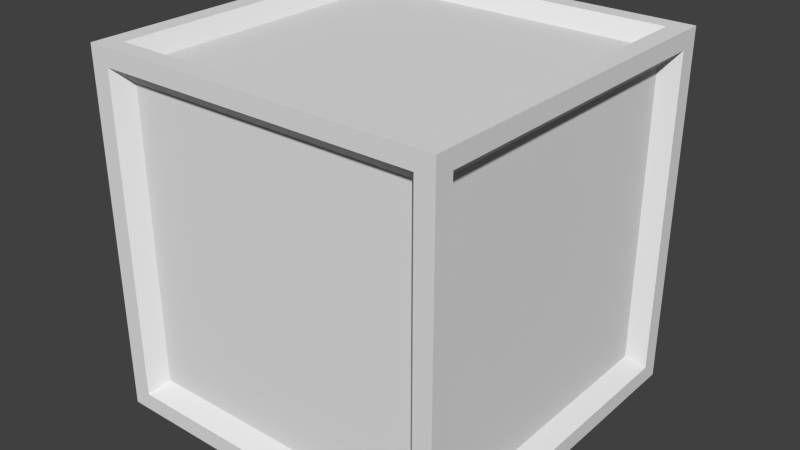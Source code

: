 # Source: dbcorner-borderedcube.blend  (saved by Blender 2.76.0; exported with 4.5.12 LTS)
import bpy
from mathutils import Matrix  # noqa: F401  (used for matrix-valued properties, if any)

bpy.ops.wm.read_factory_settings(use_empty=True)
scene = bpy.context.scene
scene.name = 'Scene'

# ---- collections
col_collection_1 = bpy.data.collections.new('Collection 1'); scene.collection.children.link(col_collection_1)

# ---- world
world_world = bpy.data.worlds.new('World'); scene.world = world_world
world_world.color = (0.05088, 0.05088, 0.05088)
world_world.use_sun_shadow = False
world_world.sun_shadow_jitter_overblur = 0.0
world_world.cycles.sampling_method = 'MANUAL'
world_world.cycles.sample_map_resolution = 256

# ---- meshes
me_cube_002 = bpy.data.meshes.new('Cube.002')
me_cube_002.from_pydata([(-0.8923, -1.0, -0.9031), (-0.8923, 1.0, -0.9031), (0.8972, -1.0, -0.9031), (0.8972, 1.0, -0.9031), (-0.8923, -1.0, 0.9028), (-0.8923, 1.0, 0.9028), (0.8972, -1.0, 0.9028), (0.8972, 1.0, 0.9028), (-0.8923, -0.8974, 1.0), (-0.8923, -0.8974, -1.0), (0.8972, -0.8974, 1.0), (0.8972, -0.8974, -1.0), (1.0, -0.8974, -0.9031), (-1.0, -0.8974, -0.9031), (-1.0, -0.8974, 0.9028), (1.0, -0.8974, 0.9028), (1.0, 0.8974, -0.9031), (1.0, 0.8974, 0.9028), (-0.8923, 0.8974, 1.0), (-0.8923, 0.8974, -1.0), (0.8972, 0.8974, 1.0), (0.8972, 0.8974, -1.0), (-1.0, 0.8974, -0.9031), (-1.0, 0.8974, 0.9028), (-1.097, -1.097, 0.9906), (-1.097, -1.097, 1.097), (-1.097, 0.9847, 1.097), (-1.097, 1.097, 1.097), (-1.097, 1.097, -0.9908), (-1.097, 1.097, -1.097), (-1.097, -0.9847, -1.097), (-1.097, -1.097, -1.097), (0.9843, 1.097, 1.097), (1.097, 1.097, 1.097), (1.097, 1.097, -0.9908), (1.097, 1.097, -1.097), (-0.9791, 1.097, -1.097), (1.097, -0.9847, 1.097), (1.097, -1.097, 1.097), (1.097, -1.097, -0.9908), (1.097, -1.097, -1.097), (1.097, 0.9847, -1.097), (-0.9791, -1.097, 1.097), (0.9843, -1.097, -1.097), (-0.9791, 1.097, 1.097), (0.9843, 1.097, -1.097), (0.9843, -1.097, 1.097), (-0.9791, -1.097, -1.097), (-0.9791, -0.9847, 1.097), (-0.9791, -0.9847, -1.097), (-0.9791, -1.097, -0.9908), (-0.9791, 1.097, -0.9908), (0.9843, -1.097, -0.9908), (0.9843, -0.9847, 1.097), (0.9843, -0.9847, -1.097), (0.9843, 1.097, -0.9908), (-1.097, -1.097, -0.9908), (-1.097, 1.097, 0.9906), (1.097, 1.097, 0.9906), (1.097, -1.097, 0.9906), (-0.9791, -1.097, 0.9906), (-0.9791, 1.097, 0.9906), (0.9843, -1.097, 0.9906), (0.9843, 1.097, 0.9906), (1.097, 0.9847, -0.9908), (-1.097, -0.9847, -0.9908), (-1.097, -0.9847, 0.9906), (1.097, 0.9847, 0.9906), (-1.097, -0.9847, 1.097), (-1.097, 0.9847, -1.097), (1.097, 0.9847, 1.097), (1.097, -0.9847, -1.097), (-0.9791, 0.9847, 1.097), (-0.9791, 0.9847, -1.097), (0.9843, 0.9847, 1.097), (0.9843, 0.9847, -1.097), (1.097, -0.9847, -0.9908), (-1.097, 0.9847, -0.9908), (-1.097, 0.9847, 0.9906), (1.097, -0.9847, 0.9906)], [], [(5, 7, 3, 1), (6, 4, 0, 2), (2, 0, 50, 52), (9, 11, 54, 49), (12, 15, 79, 76), (17, 16, 64, 67), (11, 21, 75, 54), (18, 20, 74, 72), (14, 13, 65, 66), (17, 15, 12, 16), (7, 5, 61, 63), (20, 10, 53, 74), (1, 3, 55, 51), (19, 9, 49, 73), (15, 17, 67, 79), (3, 7, 63, 55), (10, 8, 48, 53), (8, 18, 72, 48), (21, 19, 73, 75), (16, 12, 76, 64), (6, 2, 52, 62), (4, 6, 62, 60), (14, 23, 22, 13), (9, 19, 21, 11), (22, 23, 78, 77), (5, 1, 51, 61), (10, 20, 18, 8), (23, 14, 66, 78), (13, 22, 77, 65), (0, 4, 60, 50), (77, 28, 29, 69), (55, 34, 35, 45), (76, 39, 40, 71), (50, 56, 31, 47), (75, 45, 35, 41), (72, 44, 27, 26), (74, 32, 44, 72), (69, 29, 36, 73), (52, 50, 47, 43), (28, 51, 36, 29), (39, 52, 43, 40), (70, 33, 32, 74), (73, 36, 45, 75), (51, 55, 45, 36), (59, 62, 52, 39), (57, 61, 51, 28), (60, 24, 56, 50), (79, 59, 39, 76), (63, 58, 34, 55), (78, 57, 28, 77), (26, 27, 57, 78), (32, 33, 58, 63), (37, 38, 59, 79), (42, 25, 24, 60), (46, 42, 60, 62), (27, 44, 61, 57), (38, 46, 62, 59), (44, 32, 63, 61), (70, 37, 79, 67), (25, 68, 66, 24), (24, 66, 65, 56), (47, 49, 54, 43), (38, 37, 53, 46), (31, 30, 49, 47), (46, 53, 48, 42), (42, 48, 68, 25), (43, 54, 71, 40), (64, 76, 71, 41), (56, 65, 30, 31), (34, 64, 41, 35), (58, 67, 64, 34), (33, 70, 67, 58), (68, 26, 78, 66), (37, 70, 74, 53), (30, 69, 73, 49), (48, 72, 26, 68), (54, 75, 41, 71), (65, 77, 69, 30)])
_uv = me_cube_002.uv_layers.new(name='UVMap')
_uv.uv.foreach_set('vector', [0.5597, 0.8092, 0.5597, 0.8676, 0.5265, 0.8676, 0.5265, 0.8092, 0.5597, 0.7506, 0.5597, 0.809, 0.5265, 0.809, 0.5265, 0.7506, 0.5583, 0.7777, 0.4938, 0.7777, 0.4907, 0.773, 0.5614, 0.773, 0.4938, 0.8168, 0.5583, 0.8168, 0.5614, 0.8215, 0.4907, 0.8215, 0.4976, 0.7722, 0.5568, 0.7722, 0.5597, 0.7798, 0.4948, 0.7798, 0.5568, 0.7876, 0.4976, 0.7876, 0.4948, 0.78, 0.5597, 0.78, 0.4938, 0.7925, 0.5585, 0.7925, 0.5616, 0.7972, 0.4907, 0.7972, 0.4938, 0.8071, 0.5583, 0.8071, 0.5614, 0.8118, 0.4907, 0.8118, 0.5643, 0.7547, 0.4898, 0.7547, 0.4861, 0.7451, 0.5679, 0.7451, 0.5264, 0.7503, 0.5264, 0.8088, 0.4933, 0.8088, 0.4933, 0.7503, 0.5583, 0.7875, 0.4938, 0.7875, 0.4907, 0.7828, 0.5614, 0.7828, 0.5585, 0.7923, 0.4938, 0.7923, 0.4907, 0.7876, 0.5616, 0.7876, 0.4938, 0.7681, 0.5583, 0.7681, 0.5614, 0.7728, 0.4907, 0.7728, 0.5585, 0.8069, 0.4938, 0.8069, 0.4907, 0.8022, 0.5616, 0.8022, 0.4938, 0.7632, 0.5585, 0.7632, 0.5616, 0.7679, 0.4907, 0.7679, 0.4976, 0.7564, 0.5568, 0.7564, 0.5597, 0.764, 0.4948, 0.764, 0.5583, 0.8167, 0.4938, 0.8167, 0.4907, 0.812, 0.5614, 0.812, 0.4938, 0.7974, 0.5585, 0.7974, 0.5616, 0.8021, 0.4907, 0.8021, 0.5583, 0.8264, 0.4938, 0.8264, 0.4907, 0.8217, 0.5614, 0.8217, 0.5585, 0.7631, 0.4938, 0.7631, 0.4907, 0.7583, 0.5616, 0.7583, 0.5568, 0.7719, 0.4976, 0.7719, 0.4948, 0.7643, 0.5597, 0.7643, 0.4938, 0.7779, 0.5583, 0.7779, 0.5614, 0.7826, 0.4907, 0.7826, 0.5264, 0.809, 0.5264, 0.8676, 0.4933, 0.8676, 0.4933, 0.809, 0.5265, 0.7505, 0.5265, 0.6919, 0.5594, 0.6919, 0.5594, 0.7505, 0.4976, 0.7879, 0.5568, 0.7879, 0.5597, 0.7955, 0.4948, 0.7955, 0.5568, 0.7562, 0.4976, 0.7562, 0.4948, 0.7486, 0.5597, 0.7486, 0.4933, 0.7501, 0.4933, 0.6915, 0.5261, 0.6915, 0.5261, 0.7501, 0.5585, 0.7582, 0.4938, 0.7582, 0.4907, 0.7535, 0.5616, 0.7535, 0.4938, 0.7486, 0.5585, 0.7486, 0.5616, 0.7533, 0.4907, 0.7533, 0.4976, 0.7407, 0.5568, 0.7407, 0.5597, 0.7483, 0.4948, 0.7483, -0.02029, 0.9718, 0.01838, 0.9718, 0.01838, 1.02, -0.02029, 1.02, 0.9797, 1.023, 0.9797, 0.9709, 1.016, 0.9709, 1.016, 1.023, 0.01958, 1.019, -0.01908, 1.019, -0.01908, 0.9701, 0.01958, 0.9701, 1.018, 1.021, 0.9774, 1.021, 0.9774, 0.9724, 1.018, 0.9724, -0.01828, 1.022, -0.01828, 0.9701, 0.02049, 0.9701, 0.02049, 1.022, 1.018, 0.972, 1.018, 1.024, 0.9775, 1.024, 0.9775, 0.972, 0.9961, 0.2787, 0.9961, 0.3548, 0.00102, 0.3548, 0.00102, 0.2787, -0.02001, 1.02, -0.02001, 0.9688, 0.02059, 0.9688, 0.02059, 1.02, 0.9961, 1.021, 0.00102, 1.021, 0.00102, 0.9494, 0.9961, 0.9494, -0.01992, 0.9725, 0.02068, 0.9725, 0.02068, 1.021, -0.01992, 1.021, 0.0196, 1.018, -0.01917, 1.018, -0.01917, 0.9697, 0.0196, 0.9697, 1.017, 0.9718, 1.017, 1.023, 0.9783, 1.023, 0.9783, 0.9718, 0.00102, 0.4324, 0.00102, 0.3564, 0.9961, 0.3564, 0.9961, 0.4324, 0.00102, 0.8759, 0.9961, 0.8759, 0.9961, 0.9477, 0.00102, 0.9477, 0.999, 0.6114, 0.999, 0.6874, -0.001876, 0.6874, -0.001876, 0.6114, 0.9976, 0.4147, 0.9976, 0.4941, -0.0004971, 0.4941, -0.0004971, 0.4147, 0.9981, 0.4147, 0.9981, 0.4941, -0.0003569, 0.4941, -0.0003569, 0.4147, 0.999, 0.2214, 0.999, 0.2972, -0.001876, 0.2972, -0.001876, 0.2214, 0.999, 0.5333, 0.999, 0.6093, -0.001876, 0.6093, -0.001876, 0.5333, 0.999, 0.2994, 0.999, 0.3752, -0.001876, 0.3752, -0.001876, 0.2994, -0.01828, 1.02, -0.01828, 0.9684, 0.01837, 0.9684, 0.01837, 1.02, 0.9789, 1.023, 0.9789, 0.9709, 1.016, 0.9709, 1.016, 1.023, 0.02079, 1.019, -0.01788, 1.019, -0.01788, 0.9698, 0.02079, 0.9698, 0.02062, 1.022, -0.01998, 1.022, -0.01998, 0.9734, 0.02062, 0.9734, 0.9961, 0.8005, 0.00102, 0.8005, 0.00102, 0.7285, 0.9961, 0.7285, 0.9786, 1.025, 0.9786, 0.9704, 1.015, 0.9704, 1.015, 1.025, 0.01962, 1.02, -0.01915, 1.02, -0.01915, 0.9711, 0.01962, 0.9711, 0.00102, 0.8022, 0.9961, 0.8022, 0.9961, 0.8742, 0.00102, 0.8742, 0.9991, 0.5798, 0.00102, 0.5798, 0.00102, 0.5078, 0.9991, 0.5078, 0.9781, 0.9723, 1.017, 0.9723, 1.017, 1.021, 0.9781, 1.021, 0.999, 0.4553, 0.999, 0.5311, -0.001876, 0.5311, -0.001876, 0.4553, 0.00102, 0.1994, 0.00102, 0.1234, 0.9961, 0.1234, 0.9961, 0.1994, 0.02041, 0.9704, 0.02041, 1.022, -0.01836, 1.022, -0.01836, 0.9704, -0.01983, 1.022, -0.01983, 0.9704, 0.02076, 0.9704, 0.02076, 1.022, 0.9961, 0.201, 0.9961, 0.2771, 0.00102, 0.2771, 0.00102, 0.201, 1.019, 0.972, 1.019, 1.024, 0.9783, 1.024, 0.9783, 0.972, 0.9788, 1.023, 0.9788, 0.9718, 1.018, 0.9718, 1.018, 1.023, 0.9991, 0.6533, 0.00102, 0.6533, 0.00102, 0.5815, 0.9991, 0.5815, -0.01988, 1.02, -0.01988, 0.9684, 0.01666, 0.9684, 0.01666, 1.02, 0.01787, 1.019, -0.0208, 1.019, -0.0208, 0.9698, 0.01787, 0.9698, 0.999, 0.3773, 0.999, 0.4531, -0.001876, 0.4531, -0.001876, 0.3773, 0.01967, 1.02, -0.019, 1.02, -0.019, 0.9707, 0.01967, 0.9707, 0.00102, 0.4341, 0.9991, 0.4341, 0.9991, 0.5061, 0.00102, 0.5061, 0.00102, -0.0324, 0.9991, -0.0324, 0.9991, 0.04385, 0.00102, 0.04385, 0.00102, -0.1139, 0.9991, -0.1139, 0.9991, -0.03403, 0.00102, -0.03403, 0.00102, -0.1954, 0.9991, -0.1954, 0.9991, -0.1155, 0.00102, -0.1155, 0.00102, 0.04548, 0.9991, 0.04548, 0.9991, 0.1217, 0.00102, 0.1217, 0.00102, 0.655, 0.9991, 0.655, 0.9991, 0.7268, 0.00102, 0.7268])
me_cube_002.use_remesh_preserve_volume = False
me_cube_002.use_remesh_preserve_attributes = False
me_cube_002.use_mirror_vertex_groups = False
me_cube_002.update()

# ---- objects
ob_cube = bpy.data.objects.new('Cube', me_cube_002)

# ---- transforms, parenting, visibility, modifiers, constraints
ob_cube.location = (0.0, 0.0, 0.0)
ob_cube.lineart.crease_threshold = 0.0

# ---- collection membership
col_collection_1.objects.link(ob_cube)

# ---- scene / render settings (as saved in the file)
scene.frame_start = 1; scene.frame_end = 250; scene.frame_set(1)
scene.render.engine = 'BLENDER_EEVEE_NEXT'
scene.render.resolution_percentage = 50
scene.render.dither_intensity = 0.0
scene.cycles.use_denoising = False
scene.cycles.samples = 10
scene.cycles.sampling_pattern = 'TABULATED_SOBOL'
scene.cycles.light_sampling_threshold = 0.0
scene.cycles.use_adaptive_sampling = False
scene.cycles.use_light_tree = False
scene.cycles.blur_glossy = 0.0
scene.cycles.pixel_filter_type = 'GAUSSIAN'
scene.cycles.sample_clamp_indirect = 0.0
scene.view_settings.view_transform = 'Standard'
bpy.context.view_layer.update()

# ---- added for rendering (the .blend has no active camera and no usable light): camera, sun
cam_auto = bpy.data.cameras.new('AutoCamera')
cam_auto.lens = 50.0
cam_auto.sensor_width = 36.0
cam_auto.clip_end = 1000.0
ob_auto_camera = bpy.data.objects.new('AutoCamera', cam_auto)
scene.collection.objects.link(ob_auto_camera)
ob_auto_camera.location = (3.5165, -4.21992, 2.81329)
ob_auto_camera.rotation_euler = (1.09748, -7.21219e-08, 0.694738)
scene.camera = ob_auto_camera
light_auto_sun = bpy.data.lights.new('AutoSun', 'SUN')
light_auto_sun.energy = 3.0
light_auto_sun.angle = 0.0523599
ob_auto_sun = bpy.data.objects.new('AutoSun', light_auto_sun)
scene.collection.objects.link(ob_auto_sun)
ob_auto_sun.rotation_euler = (0.872665, 0.174533, 0.523599)
bpy.context.view_layer.update()

